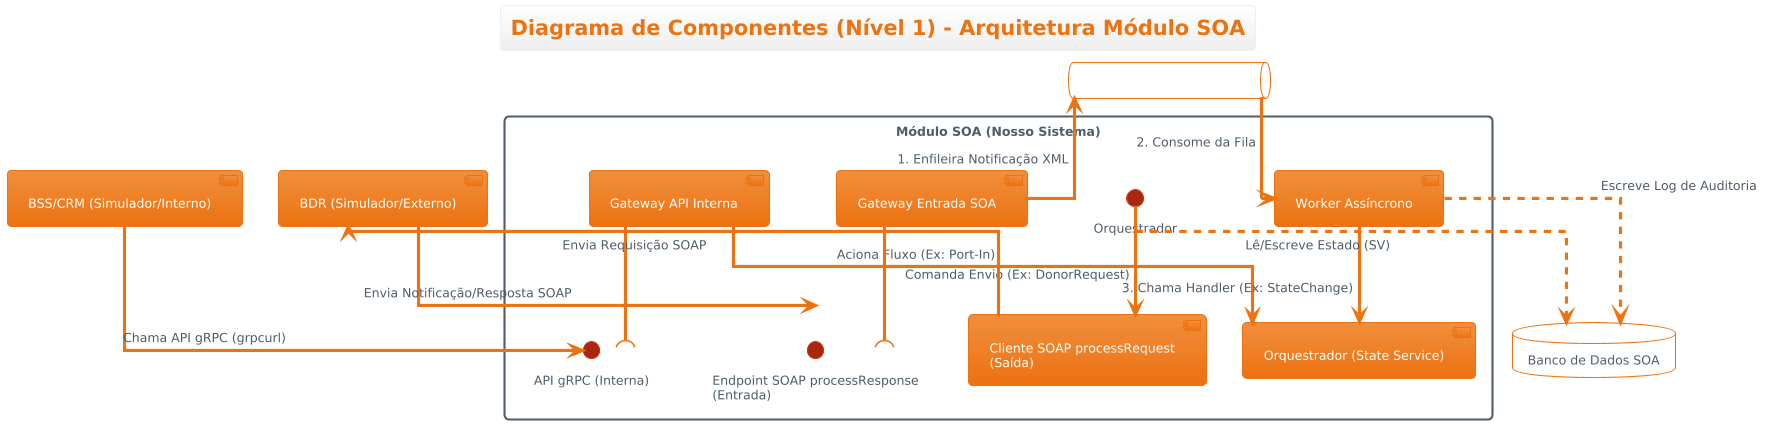

The diagram above was rendered by PlantUML. Its source (embedded in the PNG):
@startuml
!theme aws-orange
skinparam componentStyle uml2
skinparam linetype ortho
skinparam packageStyle rectangle
skinparam databasebackgroundColor White
skinparam queuebackgroundColor White

title Diagrama de Componentes (Nível 1) - Arquitetura Módulo SOA

component "BSS/CRM (Simulador/Interno)" as BSS_CRM
component "BDR (Simulador/Externo)" as BDR
database "Banco de Dados SOA" as DB
queue "Fila de Mensagens (Queue)" as MQ

package "Módulo SOA (Nosso Sistema)" {
    interface "API gRPC (Interna)" as API_GRPC
    interface "Endpoint SOAP processResponse\n(Entrada)" as SOAP_IN
    component "Gateway API Interna" as GW_Internal
    component "Gateway Entrada SOA" as GW_SOAP
    component "Worker Assíncrono" as Worker
    component "Orquestrador (State Service)" as Orchestrator
    component "Cliente SOAP processRequest\n(Saída)" as SOAP_OUT

    GW_Internal --( API_GRPC
    GW_Internal --> Orchestrator : "Aciona Fluxo (Ex: Port-In)"
    GW_SOAP --( SOAP_IN
    GW_SOAP --> MQ : "1. Enfileira Notificação XML"
    MQ --> Worker : "2. Consome da Fila"
    Worker --> Orchestrator : "3. Chama Handler (Ex: StateChange)"
    Orquestrador --> SOAP_OUT : "Comanda Envio (Ex: DonorRequest)"
    Orquestrador ..> DB : "Lê/Escreve Estado (SV)"
    Worker ..> DB : "Escreve Log de Auditoria"
}
BSS_CRM --> API_GRPC : "Chama API gRPC (grpcurl)"
BDR --> SOAP_IN : "Envia Notificação/Resposta SOAP"
SOAP_OUT --> BDR : "Envia Requisição SOAP"
@enduml